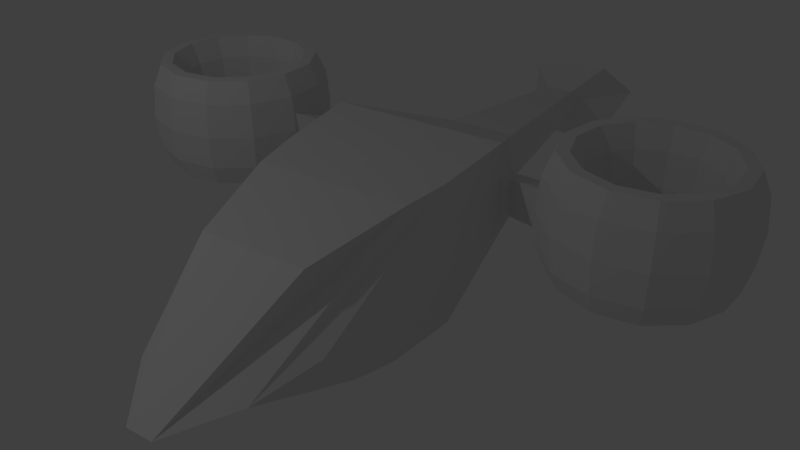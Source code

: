 # Source: VTOL.blend  (saved by Blender 2.72.0; exported with 4.5.12 LTS)
import bpy
from mathutils import Matrix  # noqa: F401  (used for matrix-valued properties, if any)

bpy.ops.wm.read_factory_settings(use_empty=True)
scene = bpy.context.scene
scene.name = 'Scene'

# ---- collections
col_collection_1 = bpy.data.collections.new('Collection 1'); scene.collection.children.link(col_collection_1)

# ---- world
world_world = bpy.data.worlds.new('World'); scene.world = world_world
world_world.color = (0.05088, 0.05088, 0.05088)
world_world.use_sun_shadow = False
world_world.sun_shadow_jitter_overblur = 0.0
world_world.cycles.sampling_method = 'MANUAL'
world_world.cycles.sample_map_resolution = 256

# ---- cameras
cam_camera = bpy.data.cameras.new('Camera')
cam_camera.clip_end = 100.0
cam_camera.lens = 35.0
cam_camera.sensor_width = 32.0
cam_camera.sensor_height = 18.0
cam_camera.ortho_scale = 7.314
cam_camera.dof.focus_distance = 0.0
cam_camera.dof.aperture_fstop = 128.0

# ---- lights
light_lamp = bpy.data.lights.new('Lamp', 'POINT')
light_lamp.transmission_factor = 0.0
light_lamp.cutoff_distance = 30.0
light_lamp.energy = 100.0
light_lamp.shadow_buffer_clip_start = 1.001
light_lamp.shadow_soft_size = 0.1
light_lamp.shadow_maximum_resolution = 0.006
light_lamp.use_absolute_resolution = True
light_lamp.cycles.use_multiple_importance_sampling = False

# ---- meshes
me_cube_001 = bpy.data.meshes.new('Cube.001')
me_cube_001.from_pydata([(-0.6322, -1.294, -0.6277), (-0.437, 0.8709, -0.7595), (0.437, 0.8709, -0.7595), (0.6322, -1.294, -0.6277), (-0.6322, -1.294, 0.6367), (-0.6802, 0.8863, 0.8753), (0.6802, 0.8863, 0.8753), (0.6322, -1.294, 0.6367), (-0.8622, -1.524, 0.02779), (-0.1737, 1.364, -0.2876), (0.1737, 1.364, -0.2876), (0.8622, -1.524, 0.02779), (-1.0, 0.5211, 1.081), (-0.6701, 0.6772, -1.008), (1.0, 0.5211, 1.081), (0.6701, 0.6772, -1.008), (-0.7205, 1.161, -0.1425), (0.7205, 1.161, -0.1425), (-0.7817, 0.4955, -1.12), (1.11, 0.34, 1.109), (-1.012, 0.9357, 0.03979), (-1.11, 0.34, 1.109), (0.7817, 0.4955, -1.12), (1.012, 0.9357, 0.03979), (-0.8481, 0.1771, -1.197), (1.187, 0.0166, 1.186), (-1.254, 0.01712, 0.04223), (-1.187, 0.0166, 1.186), (0.8481, 0.1771, -1.197), (1.254, 0.01712, 0.04223), (-0.3579, -0.4121, -0.4778), (0.481, -0.4704, 0.4872), (-0.5234, -0.4884, 0.02398), (-0.481, -0.4704, 0.4872), (0.3579, -0.4121, -0.4778), (0.5234, -0.4884, 0.02398), (-0.201, -1.211, -0.21), (0.2192, -1.22, 0.2287), (-0.2793, -1.276, 0.01763), (-0.2192, -1.22, 0.2287), (0.201, -1.211, -0.21), (0.2793, -1.276, 0.01763), (1.187, 0.0166, 1.186), (-1.254, 0.01712, 0.04223), (-1.187, 0.0166, 1.186), (1.254, 0.01712, 0.04223), (0.481, -0.4704, 0.4872), (-0.5234, -0.4884, 0.02398), (-0.481, -0.4704, 0.4872), (0.5234, -0.4884, 0.02398), (1.187, 0.0166, 1.186), (-1.254, 0.01712, 0.04223), (-1.187, 0.0166, 1.186), (1.254, 0.01712, 0.04223), (0.481, -0.4704, 0.4872), (-0.5234, -0.4884, 0.02398), (-0.481, -0.4704, 0.4872), (0.5234, -0.4884, 0.02398), (1.187, 0.0166, 1.186), (-1.254, 0.01712, 0.04223), (-1.187, 0.0166, 1.186), (1.254, 0.01712, 0.04223), (0.481, -0.4704, 0.4872), (-0.5234, -0.4884, 0.02398), (-0.481, -0.4704, 0.4872), (0.5234, -0.4884, 0.02398), (1.283, -0.005473, 0.8129), (1.315, -0.005226, 0.2663), (0.9456, -0.2382, 0.479), (0.9659, -0.2468, 0.2576), (2.116, 0.1193, 1.039), (2.147, 0.1221, 0.4921), (2.033, -0.131, 0.7048), (2.062, -0.1376, 0.4834), (-1.254, 0.01712, 0.04223), (-1.187, 0.0166, 1.186), (-0.5234, -0.4884, 0.02398), (-0.481, -0.4704, 0.4872), (-1.306, -0.005991, 0.2), (-1.276, -0.006219, 0.7024), (-0.9847, -0.228, 0.192), (-0.966, -0.2201, 0.3955), (-2.322, 0.1331, 0.3693), (-2.289, 0.1328, 0.9309), (-1.963, -0.1151, 0.3604), (-1.942, -0.1062, 0.5878)], [], [(16, 9, 1, 13), (9, 10, 2, 1), (41, 11, 3, 40), (11, 8, 0, 3), (13, 1, 2, 15), (14, 6, 5, 12), (12, 5, 9, 16), (5, 6, 10, 9), (37, 7, 11, 41), (7, 4, 8, 11), (20, 16, 13, 18), (10, 17, 15, 2), (18, 13, 15, 22), (19, 14, 12, 21), (21, 12, 16, 20), (6, 14, 17, 10), (17, 23, 22, 15), (14, 19, 23, 17), (26, 20, 18, 24), (24, 18, 22, 28), (25, 19, 21, 27), (27, 21, 20, 26), (23, 29, 28, 22), (19, 25, 29, 23), (32, 26, 24, 30), (30, 24, 28, 34), (31, 25, 27, 33), (31, 35, 49, 46), (29, 35, 34, 28), (32, 33, 48, 47), (38, 32, 30, 36), (36, 30, 34, 40), (37, 31, 33, 39), (39, 33, 32, 38), (35, 41, 40, 34), (31, 37, 41, 35), (8, 38, 36, 0), (0, 36, 40, 3), (7, 37, 39, 4), (4, 39, 38, 8), (46, 49, 57, 54), (47, 48, 56, 55), (26, 32, 47, 43), (25, 31, 46, 42), (27, 26, 43, 44), (29, 25, 42, 45), (35, 29, 45, 49), (33, 27, 44, 48), (54, 57, 65, 62), (55, 56, 64, 63), (43, 47, 55, 51), (42, 46, 54, 50), (44, 43, 51, 52), (45, 42, 50, 53), (49, 45, 53, 57), (48, 44, 52, 56), (63, 64, 77, 76), (62, 65, 69, 68), (51, 55, 63, 59), (50, 54, 62, 58), (52, 51, 59, 60), (53, 50, 58, 61), (57, 53, 61, 65), (56, 52, 60, 64), (68, 69, 73, 72), (58, 62, 68, 66), (61, 58, 66, 67), (65, 61, 67, 69), (70, 72, 73, 71), (66, 68, 72, 70), (67, 66, 70, 71), (69, 67, 71, 73), (76, 77, 81, 80), (59, 63, 76, 74), (60, 59, 74, 75), (64, 60, 75, 77), (80, 81, 85, 84), (74, 76, 80, 78), (75, 74, 78, 79), (77, 75, 79, 81), (85, 83, 82, 84), (78, 80, 84, 82), (79, 78, 82, 83), (81, 79, 83, 85)])
me_cube_001.use_remesh_preserve_volume = False
me_cube_001.use_remesh_preserve_attributes = False
me_cube_001.use_mirror_vertex_groups = False
me_cube_001.update()
me_torus_001 = bpy.data.meshes.new('Torus.001')
me_torus_001.from_pydata([(1.25, 0.0, 0.0), (1.202, 0.0, 0.1469), (1.077, 0.0, 0.2378), (0.9227, 0.0, 0.2378), (0.7977, 0.0, 0.1469), (0.75, 0.0, 3.062e-17), (0.7977, 0.0, -0.1469), (0.9227, 0.0, -0.2378), (1.077, 0.0, -0.2378), (1.202, 0.0, -0.1469), (1.107, 0.5809, 0.0), (1.065, 0.5587, 0.1469), (0.9539, 0.5006, 0.2378), (0.8171, 0.4288, 0.2378), (0.7064, 0.3707, 0.1469), (0.6641, 0.3485, 3.062e-17), (0.7064, 0.3707, -0.1469), (0.8171, 0.4288, -0.2378), (0.9539, 0.5006, -0.2378), (1.065, 0.5587, -0.1469), (0.7101, 1.029, 0.0), (0.683, 0.9894, 0.1469), (0.612, 0.8866, 0.2378), (0.5242, 0.7594, 0.2378), (0.4532, 0.6565, 0.1469), (0.426, 0.6172, 3.062e-17), (0.4532, 0.6565, -0.1469), (0.5242, 0.7594, -0.2378), (0.612, 0.8866, -0.2378), (0.683, 0.9894, -0.1469), (0.1507, 1.241, 0.0), (0.1449, 1.193, 0.1469), (0.1298, 1.069, 0.2378), (0.1112, 0.916, 0.2378), (0.09616, 0.7919, 0.1469), (0.0904, 0.7445, 3.062e-17), (0.09616, 0.7919, -0.1469), (0.1112, 0.916, -0.2378), (0.1298, 1.069, -0.2378), (0.1449, 1.193, -0.1469), (-0.4433, 1.169, 0.0), (-0.4263, 1.124, 0.1469), (-0.382, 1.007, 0.2378), (-0.3272, 0.8628, 0.2378), (-0.2829, 0.7459, 0.1469), (-0.266, 0.7013, 3.062e-17), (-0.2829, 0.7459, -0.1469), (-0.3272, 0.8628, -0.2378), (-0.382, 1.007, -0.2378), (-0.4263, 1.124, -0.1469), (-0.9356, 0.8289, 0.0), (-0.8999, 0.7972, 0.1469), (-0.8063, 0.7144, 0.2378), (-0.6907, 0.6119, 0.2378), (-0.5971, 0.529, 0.1469), (-0.5614, 0.4973, 3.062e-17), (-0.5971, 0.529, -0.1469), (-0.6907, 0.6119, -0.2378), (-0.8063, 0.7144, -0.2378), (-0.8999, 0.7972, -0.1469), (-1.214, 0.2991, 0.0), (-1.167, 0.2877, 0.1469), (-1.046, 0.2578, 0.2378), (-0.8959, 0.2208, 0.2378), (-0.7746, 0.1909, 0.1469), (-0.7282, 0.1795, 3.062e-17), (-0.7746, 0.1909, -0.1469), (-0.8959, 0.2208, -0.2378), (-1.046, 0.2578, -0.2378), (-1.167, 0.2877, -0.1469), (-1.214, -0.2991, 0.0), (-1.167, -0.2877, 0.1469), (-1.046, -0.2578, 0.2378), (-0.8959, -0.2208, 0.2378), (-0.7746, -0.1909, 0.1469), (-0.7282, -0.1795, 3.062e-17), (-0.7746, -0.1909, -0.1469), (-0.8959, -0.2208, -0.2378), (-1.046, -0.2578, -0.2378), (-1.167, -0.2877, -0.1469), (-0.9356, -0.8289, 0.0), (-0.8999, -0.7972, 0.1469), (-0.8063, -0.7144, 0.2378), (-0.6907, -0.6119, 0.2378), (-0.5971, -0.529, 0.1469), (-0.5614, -0.4973, 3.062e-17), (-0.5971, -0.529, -0.1469), (-0.6907, -0.6119, -0.2378), (-0.8063, -0.7144, -0.2378), (-0.8999, -0.7972, -0.1469), (-0.4433, -1.169, 0.0), (-0.4263, -1.124, 0.1469), (-0.382, -1.007, 0.2378), (-0.3272, -0.8628, 0.2378), (-0.2829, -0.7459, 0.1469), (-0.266, -0.7013, 3.062e-17), (-0.2829, -0.7459, -0.1469), (-0.3272, -0.8628, -0.2378), (-0.382, -1.007, -0.2378), (-0.4263, -1.124, -0.1469), (0.1507, -1.241, 0.0), (0.1449, -1.193, 0.1469), (0.1298, -1.069, 0.2378), (0.1112, -0.916, 0.2378), (0.09616, -0.7919, 0.1469), (0.0904, -0.7445, 3.062e-17), (0.09616, -0.7919, -0.1469), (0.1112, -0.916, -0.2378), (0.1298, -1.069, -0.2378), (0.1449, -1.193, -0.1469), (0.7101, -1.029, 0.0), (0.683, -0.9894, 0.1469), (0.6119, -0.8866, 0.2378), (0.5242, -0.7594, 0.2378), (0.4532, -0.6565, 0.1469), (0.426, -0.6172, 3.062e-17), (0.4532, -0.6565, -0.1469), (0.5242, -0.7594, -0.2378), (0.6119, -0.8866, -0.2378), (0.683, -0.9894, -0.1469), (1.107, -0.5809, 0.0), (1.065, -0.5587, 0.1469), (0.9539, -0.5006, 0.2378), (0.8171, -0.4288, 0.2378), (0.7064, -0.3707, 0.1469), (0.6641, -0.3485, 3.062e-17), (0.7064, -0.3707, -0.1469), (0.8171, -0.4288, -0.2378), (0.9539, -0.5006, -0.2378), (1.065, -0.5587, -0.1469)], [], [(0, 10, 11, 1), (1, 11, 12, 2), (2, 12, 13, 3), (3, 13, 14, 4), (4, 14, 15, 5), (5, 15, 16, 6), (6, 16, 17, 7), (7, 17, 18, 8), (8, 18, 19, 9), (0, 9, 19, 10), (10, 20, 21, 11), (11, 21, 22, 12), (12, 22, 23, 13), (13, 23, 24, 14), (14, 24, 25, 15), (15, 25, 26, 16), (16, 26, 27, 17), (17, 27, 28, 18), (18, 28, 29, 19), (19, 29, 20, 10), (20, 30, 31, 21), (21, 31, 32, 22), (22, 32, 33, 23), (23, 33, 34, 24), (24, 34, 35, 25), (25, 35, 36, 26), (26, 36, 37, 27), (27, 37, 38, 28), (28, 38, 39, 29), (29, 39, 30, 20), (30, 40, 41, 31), (31, 41, 42, 32), (32, 42, 43, 33), (33, 43, 44, 34), (34, 44, 45, 35), (35, 45, 46, 36), (36, 46, 47, 37), (37, 47, 48, 38), (38, 48, 49, 39), (39, 49, 40, 30), (40, 50, 51, 41), (41, 51, 52, 42), (42, 52, 53, 43), (43, 53, 54, 44), (44, 54, 55, 45), (45, 55, 56, 46), (46, 56, 57, 47), (47, 57, 58, 48), (48, 58, 59, 49), (49, 59, 50, 40), (50, 60, 61, 51), (51, 61, 62, 52), (52, 62, 63, 53), (53, 63, 64, 54), (54, 64, 65, 55), (55, 65, 66, 56), (56, 66, 67, 57), (57, 67, 68, 58), (58, 68, 69, 59), (59, 69, 60, 50), (60, 70, 71, 61), (61, 71, 72, 62), (62, 72, 73, 63), (63, 73, 74, 64), (64, 74, 75, 65), (65, 75, 76, 66), (66, 76, 77, 67), (67, 77, 78, 68), (68, 78, 79, 69), (69, 79, 70, 60), (70, 80, 81, 71), (71, 81, 82, 72), (72, 82, 83, 73), (73, 83, 84, 74), (74, 84, 85, 75), (75, 85, 86, 76), (76, 86, 87, 77), (77, 87, 88, 78), (78, 88, 89, 79), (79, 89, 80, 70), (80, 90, 91, 81), (81, 91, 92, 82), (82, 92, 93, 83), (83, 93, 94, 84), (84, 94, 95, 85), (85, 95, 96, 86), (86, 96, 97, 87), (87, 97, 98, 88), (88, 98, 99, 89), (89, 99, 90, 80), (90, 100, 101, 91), (91, 101, 102, 92), (92, 102, 103, 93), (93, 103, 104, 94), (94, 104, 105, 95), (95, 105, 106, 96), (96, 106, 107, 97), (97, 107, 108, 98), (98, 108, 109, 99), (99, 109, 100, 90), (100, 110, 111, 101), (101, 111, 112, 102), (102, 112, 113, 103), (103, 113, 114, 104), (104, 114, 115, 105), (105, 115, 116, 106), (106, 116, 117, 107), (107, 117, 118, 108), (108, 118, 119, 109), (109, 119, 110, 100), (110, 120, 121, 111), (111, 121, 122, 112), (112, 122, 123, 113), (113, 123, 124, 114), (114, 124, 125, 115), (115, 125, 126, 116), (116, 126, 127, 117), (117, 127, 128, 118), (118, 128, 129, 119), (119, 129, 120, 110), (120, 0, 1, 121), (121, 1, 2, 122), (122, 2, 3, 123), (123, 3, 4, 124), (124, 4, 5, 125), (125, 5, 6, 126), (126, 6, 7, 127), (127, 7, 8, 128), (128, 8, 9, 129), (129, 9, 0, 120)])
me_torus_001.use_remesh_preserve_volume = False
me_torus_001.use_remesh_preserve_attributes = False
me_torus_001.use_mirror_vertex_groups = False
me_torus_001.update()
me_torus = bpy.data.meshes.new('Torus')
me_torus.from_pydata([(1.25, 0.0, 0.0), (1.202, 0.0, 0.1469), (1.077, 0.0, 0.2378), (0.9227, 0.0, 0.2378), (0.7977, 0.0, 0.1469), (0.75, 0.0, 3.062e-17), (0.7977, 0.0, -0.1469), (0.9227, 0.0, -0.2378), (1.077, 0.0, -0.2378), (1.202, 0.0, -0.1469), (1.107, 0.5809, 0.0), (1.065, 0.5587, 0.1469), (0.9539, 0.5006, 0.2378), (0.8171, 0.4288, 0.2378), (0.7064, 0.3707, 0.1469), (0.6641, 0.3485, 3.062e-17), (0.7064, 0.3707, -0.1469), (0.8171, 0.4288, -0.2378), (0.9539, 0.5006, -0.2378), (1.065, 0.5587, -0.1469), (0.7101, 1.029, 0.0), (0.683, 0.9894, 0.1469), (0.612, 0.8866, 0.2378), (0.5242, 0.7594, 0.2378), (0.4532, 0.6565, 0.1469), (0.426, 0.6172, 3.062e-17), (0.4532, 0.6565, -0.1469), (0.5242, 0.7594, -0.2378), (0.612, 0.8866, -0.2378), (0.683, 0.9894, -0.1469), (0.1507, 1.241, 0.0), (0.1449, 1.193, 0.1469), (0.1298, 1.069, 0.2378), (0.1112, 0.916, 0.2378), (0.09616, 0.7919, 0.1469), (0.0904, 0.7445, 3.062e-17), (0.09616, 0.7919, -0.1469), (0.1112, 0.916, -0.2378), (0.1298, 1.069, -0.2378), (0.1449, 1.193, -0.1469), (-0.4433, 1.169, 0.0), (-0.4263, 1.124, 0.1469), (-0.382, 1.007, 0.2378), (-0.3272, 0.8628, 0.2378), (-0.2829, 0.7459, 0.1469), (-0.266, 0.7013, 3.062e-17), (-0.2829, 0.7459, -0.1469), (-0.3272, 0.8628, -0.2378), (-0.382, 1.007, -0.2378), (-0.4263, 1.124, -0.1469), (-0.9356, 0.8289, 0.0), (-0.8999, 0.7972, 0.1469), (-0.8063, 0.7144, 0.2378), (-0.6907, 0.6119, 0.2378), (-0.5971, 0.529, 0.1469), (-0.5614, 0.4973, 3.062e-17), (-0.5971, 0.529, -0.1469), (-0.6907, 0.6119, -0.2378), (-0.8063, 0.7144, -0.2378), (-0.8999, 0.7972, -0.1469), (-1.214, 0.2991, 0.0), (-1.167, 0.2877, 0.1469), (-1.046, 0.2578, 0.2378), (-0.8959, 0.2208, 0.2378), (-0.7746, 0.1909, 0.1469), (-0.7282, 0.1795, 3.062e-17), (-0.7746, 0.1909, -0.1469), (-0.8959, 0.2208, -0.2378), (-1.046, 0.2578, -0.2378), (-1.167, 0.2877, -0.1469), (-1.214, -0.2991, 0.0), (-1.167, -0.2877, 0.1469), (-1.046, -0.2578, 0.2378), (-0.8959, -0.2208, 0.2378), (-0.7746, -0.1909, 0.1469), (-0.7282, -0.1795, 3.062e-17), (-0.7746, -0.1909, -0.1469), (-0.8959, -0.2208, -0.2378), (-1.046, -0.2578, -0.2378), (-1.167, -0.2877, -0.1469), (-0.9356, -0.8289, 0.0), (-0.8999, -0.7972, 0.1469), (-0.8063, -0.7144, 0.2378), (-0.6907, -0.6119, 0.2378), (-0.5971, -0.529, 0.1469), (-0.5614, -0.4973, 3.062e-17), (-0.5971, -0.529, -0.1469), (-0.6907, -0.6119, -0.2378), (-0.8063, -0.7144, -0.2378), (-0.8999, -0.7972, -0.1469), (-0.4433, -1.169, 0.0), (-0.4263, -1.124, 0.1469), (-0.382, -1.007, 0.2378), (-0.3272, -0.8628, 0.2378), (-0.2829, -0.7459, 0.1469), (-0.266, -0.7013, 3.062e-17), (-0.2829, -0.7459, -0.1469), (-0.3272, -0.8628, -0.2378), (-0.382, -1.007, -0.2378), (-0.4263, -1.124, -0.1469), (0.1507, -1.241, 0.0), (0.1449, -1.193, 0.1469), (0.1298, -1.069, 0.2378), (0.1112, -0.916, 0.2378), (0.09616, -0.7919, 0.1469), (0.0904, -0.7445, 3.062e-17), (0.09616, -0.7919, -0.1469), (0.1112, -0.916, -0.2378), (0.1298, -1.069, -0.2378), (0.1449, -1.193, -0.1469), (0.7101, -1.029, 0.0), (0.683, -0.9894, 0.1469), (0.6119, -0.8866, 0.2378), (0.5242, -0.7594, 0.2378), (0.4532, -0.6565, 0.1469), (0.426, -0.6172, 3.062e-17), (0.4532, -0.6565, -0.1469), (0.5242, -0.7594, -0.2378), (0.6119, -0.8866, -0.2378), (0.683, -0.9894, -0.1469), (1.107, -0.5809, 0.0), (1.065, -0.5587, 0.1469), (0.9539, -0.5006, 0.2378), (0.8171, -0.4288, 0.2378), (0.7064, -0.3707, 0.1469), (0.6641, -0.3485, 3.062e-17), (0.7064, -0.3707, -0.1469), (0.8171, -0.4288, -0.2378), (0.9539, -0.5006, -0.2378), (1.065, -0.5587, -0.1469)], [], [(0, 10, 11, 1), (1, 11, 12, 2), (2, 12, 13, 3), (3, 13, 14, 4), (4, 14, 15, 5), (5, 15, 16, 6), (6, 16, 17, 7), (7, 17, 18, 8), (8, 18, 19, 9), (0, 9, 19, 10), (10, 20, 21, 11), (11, 21, 22, 12), (12, 22, 23, 13), (13, 23, 24, 14), (14, 24, 25, 15), (15, 25, 26, 16), (16, 26, 27, 17), (17, 27, 28, 18), (18, 28, 29, 19), (19, 29, 20, 10), (20, 30, 31, 21), (21, 31, 32, 22), (22, 32, 33, 23), (23, 33, 34, 24), (24, 34, 35, 25), (25, 35, 36, 26), (26, 36, 37, 27), (27, 37, 38, 28), (28, 38, 39, 29), (29, 39, 30, 20), (30, 40, 41, 31), (31, 41, 42, 32), (32, 42, 43, 33), (33, 43, 44, 34), (34, 44, 45, 35), (35, 45, 46, 36), (36, 46, 47, 37), (37, 47, 48, 38), (38, 48, 49, 39), (39, 49, 40, 30), (40, 50, 51, 41), (41, 51, 52, 42), (42, 52, 53, 43), (43, 53, 54, 44), (44, 54, 55, 45), (45, 55, 56, 46), (46, 56, 57, 47), (47, 57, 58, 48), (48, 58, 59, 49), (49, 59, 50, 40), (50, 60, 61, 51), (51, 61, 62, 52), (52, 62, 63, 53), (53, 63, 64, 54), (54, 64, 65, 55), (55, 65, 66, 56), (56, 66, 67, 57), (57, 67, 68, 58), (58, 68, 69, 59), (59, 69, 60, 50), (60, 70, 71, 61), (61, 71, 72, 62), (62, 72, 73, 63), (63, 73, 74, 64), (64, 74, 75, 65), (65, 75, 76, 66), (66, 76, 77, 67), (67, 77, 78, 68), (68, 78, 79, 69), (69, 79, 70, 60), (70, 80, 81, 71), (71, 81, 82, 72), (72, 82, 83, 73), (73, 83, 84, 74), (74, 84, 85, 75), (75, 85, 86, 76), (76, 86, 87, 77), (77, 87, 88, 78), (78, 88, 89, 79), (79, 89, 80, 70), (80, 90, 91, 81), (81, 91, 92, 82), (82, 92, 93, 83), (83, 93, 94, 84), (84, 94, 95, 85), (85, 95, 96, 86), (86, 96, 97, 87), (87, 97, 98, 88), (88, 98, 99, 89), (89, 99, 90, 80), (90, 100, 101, 91), (91, 101, 102, 92), (92, 102, 103, 93), (93, 103, 104, 94), (94, 104, 105, 95), (95, 105, 106, 96), (96, 106, 107, 97), (97, 107, 108, 98), (98, 108, 109, 99), (99, 109, 100, 90), (100, 110, 111, 101), (101, 111, 112, 102), (102, 112, 113, 103), (103, 113, 114, 104), (104, 114, 115, 105), (105, 115, 116, 106), (106, 116, 117, 107), (107, 117, 118, 108), (108, 118, 119, 109), (109, 119, 110, 100), (110, 120, 121, 111), (111, 121, 122, 112), (112, 122, 123, 113), (113, 123, 124, 114), (114, 124, 125, 115), (115, 125, 126, 116), (116, 126, 127, 117), (117, 127, 128, 118), (118, 128, 129, 119), (119, 129, 120, 110), (120, 0, 1, 121), (121, 1, 2, 122), (122, 2, 3, 123), (123, 3, 4, 124), (124, 4, 5, 125), (125, 5, 6, 126), (126, 6, 7, 127), (127, 7, 8, 128), (128, 8, 9, 129), (129, 9, 0, 120)])
me_torus.use_remesh_preserve_volume = False
me_torus.use_remesh_preserve_attributes = False
me_torus.use_mirror_vertex_groups = False
me_torus.update()

# ---- objects
ob_cube = bpy.data.objects.new('Cube', me_cube_001)
ob_torus_001 = bpy.data.objects.new('Torus.001', me_torus_001)
ob_torus = bpy.data.objects.new('Torus', me_torus)
ob_lamp = bpy.data.objects.new('Lamp', light_lamp)
ob_camera = bpy.data.objects.new('Camera', cam_camera)

# ---- transforms, parenting, visibility, modifiers, constraints
ob_cube.location = (0.0, 0.0, -0.7318)
ob_cube.scale = (1.0, 3.551, 1.0)
ob_cube.lineart.crease_threshold = 0.0
ob_torus_001.location = (-3.0, 0.0, 0.0)
ob_torus_001.scale = (1.0, 1.0, 3.099)
ob_torus_001.lineart.crease_threshold = 0.0
ob_torus.location = (3.0, 0.0, 0.0)
ob_torus.scale = (1.0, 1.0, 3.099)
ob_torus.lineart.crease_threshold = 0.0
ob_lamp.location = (2.788, 7.341, 5.904)
ob_lamp.rotation_euler = (0.6503, 0.05522, 1.866)
ob_lamp.lock_rotations_4d = False
ob_lamp.empty_display_type = 'ARROWS'
ob_lamp.color = (0.0, 0.0, 0.0, 0.0)
ob_lamp.lineart.crease_threshold = 0.0
ob_camera.location = (-5.42, 8.604, 4.681)
ob_camera.rotation_euler = (1.057, 7.614e-07, -2.555)
ob_camera.scale = (1.0, 1.0, 1.0)
ob_camera.lock_rotations_4d = False
ob_camera.empty_display_type = 'ARROWS'
ob_camera.color = (0.0, 0.0, 0.0, 0.0)
ob_camera.display_type = 'WIRE'
ob_camera.lineart.crease_threshold = 0.0

# ---- collection membership
col_collection_1.objects.link(ob_cube)
col_collection_1.objects.link(ob_torus_001)
col_collection_1.objects.link(ob_torus)
col_collection_1.objects.link(ob_lamp)
col_collection_1.objects.link(ob_camera)

# ---- scene / render settings (as saved in the file)
scene.camera = ob_camera
scene.frame_start = 1; scene.frame_end = 250; scene.frame_set(1)
scene.render.engine = 'BLENDER_EEVEE_NEXT'
scene.render.resolution_percentage = 50
scene.render.dither_intensity = 0.0
scene.cycles.use_denoising = False
scene.cycles.samples = 10
scene.cycles.sampling_pattern = 'TABULATED_SOBOL'
scene.cycles.light_sampling_threshold = 0.0
scene.cycles.use_adaptive_sampling = False
scene.cycles.use_light_tree = False
scene.cycles.blur_glossy = 0.0
scene.cycles.pixel_filter_type = 'GAUSSIAN'
scene.cycles.sample_clamp_indirect = 0.0
scene.view_settings.view_transform = 'Standard'
bpy.context.view_layer.update()
